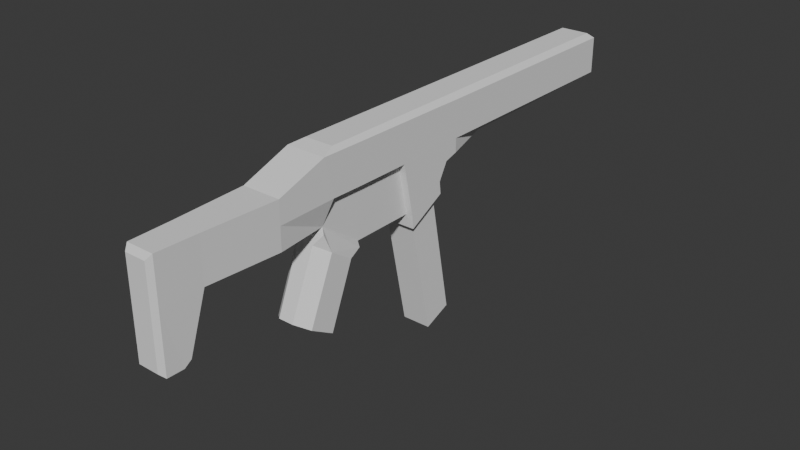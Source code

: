 # Source: smg.blend  (saved by Blender 4.3.34; exported with 4.5.12 LTS)
import bpy
from mathutils import Matrix  # noqa: F401  (used for matrix-valued properties, if any)

bpy.ops.wm.read_factory_settings(use_empty=True)
scene = bpy.context.scene
scene.name = 'Scene'

# ---- collections
col_collection = bpy.data.collections.new('Collection'); scene.collection.children.link(col_collection)

# ---- world
world_world = bpy.data.worlds.new('World'); scene.world = world_world
world_world.use_nodes = True; world_world.node_tree.nodes.clear()
_N = world_world.node_tree.nodes; _L = world_world.node_tree.links
n0 = _N.new('ShaderNodeOutputWorld'); n0.name = 'World Output'; n0.location = (300, 300)
n1 = _N.new('ShaderNodeBackground'); n1.name = 'Background'; n1.location = (10, 300)
n1.inputs[0].default_value = (0.05088, 0.05088, 0.05088, 1.0)
_L.new(n1.outputs[0], n0.inputs[0])
n0.is_active_output = True
world_world.color = (0.05088, 0.05088, 0.05088)
world_world.use_sun_shadow = False
world_world.sun_shadow_jitter_overblur = 0.0

# ---- meshes
me_plane = bpy.data.meshes.new('Plane')
me_plane.from_pydata([(0.5865, 3.913, -0.383), (1.0, -2.681, -0.1899), (-0.3622, -4.229, -0.01923), (1.0, -4.229, -0.01922), (1.896, -1.421, -0.1899), (1.896, 0.5393, -6.767e-08), (1.302, 1.699, -2.277e-08), (0.6753, 2.386, 2.451e-08), (0.5865, 6.287, -0.383), (-0.3622, -6.477, -0.1397), (0.9679, -6.477, -0.1397), (0.5865, 3.913, -0.8422), (1.0, -2.681, -1.007), (-0.3622, -4.229, -1.178), (1.0, -4.229, -1.178), (1.896, -1.421, -1.007), (1.896, 0.5393, -1.197), (1.302, 1.699, -1.197), (0.6753, 2.386, -1.197), (0.5865, 6.287, -0.8422), (-0.3622, -6.477, -1.058), (0.9679, -6.477, -1.058), (0.2559, 3.924, -1.932e-08), (0.2727, -2.447, -2.059e-08), (0.3189, -4.229, -0.01923), (0.2867, -1.421, -2.165e-08), (0.2867, 0.206, -2.165e-08), (0.2596, 1.699, -1.96e-08), (0.2559, 2.386, -1.932e-08), (0.2559, 9.344, -1.932e-08), (0.3028, -6.477, -0.1397), (0.2559, 3.924, -1.197), (0.2727, -2.447, -1.197), (0.3189, -4.229, -1.178), (0.2867, -1.421, -1.197), (0.2867, 0.206, -1.197), (0.2596, 1.699, -1.197), (0.2559, 2.386, -1.197), (0.2559, 9.344, -1.197), (0.3028, -6.477, -1.058), (0.7944, 1.979, 1.552e-08), (0.7944, 1.979, -1.197), (0.2457, 1.979, -1.197), (0.2457, 1.979, -1.855e-08), (0.7944, 1.979, 1.552e-08), (0.7944, 1.979, -1.197), (2.219, 0.7215, -0.1614), (1.753, 1.6, -0.1614), (2.219, 0.7215, -1.036), (1.753, 1.6, -1.036), (1.677, 1.743, -5.114e-08), (1.677, 1.743, -1.197), (2.295, 0.5789, -9.773e-08), (2.295, 0.5789, -1.197), (5.53, 2.333, -0.1614), (5.53, 2.333, -1.036), (5.874, 1.482, -0.1614), (5.874, 1.482, -1.036), (1.896, 0.5393, -0.2023), (1.896, 0.5393, -0.9949), (0.2727, -2.447, -0.2023), (0.2867, -1.421, -0.2023), (0.2867, 0.206, -0.2023), (0.2727, -2.447, -0.9949), (0.2867, -1.421, -0.9949), (0.2867, 0.206, -0.9949), (1.0, -2.681, -0.1899), (1.0, -2.681, -1.007), (0.2727, -2.447, -2.059e-08), (0.2727, -2.447, -1.197), (0.2727, -2.447, -0.2023), (0.2727, -2.447, -0.9949), (-1.0, 3.924, -0.1636), (-0.8522, 3.924, -2.274e-09), (-1.0, -2.283, -0.1636), (-0.8971, -2.734, -7.767e-09), (-1.0, 1.993, -0.1636), (-0.8546, 2.386, -2.237e-09), (-0.8641, 1.699, -2.114e-09), (-1.0, 0.206, -0.1636), (-0.872, 0.206, -2.153e-09), (-1.0, -1.421, -0.1636), (-0.8827, -1.421, -1.973e-09), (-1.0, 9.181, -0.1636), (-0.851, 9.344, -2.292e-09), (-1.0, 3.924, -1.034), (-0.8522, 3.924, -1.197), (-1.0, -2.283, -1.034), (-0.8971, -2.734, -1.197), (-1.0, 1.993, -1.034), (-0.8546, 2.386, -1.197), (-0.8641, 1.699, -1.197), (-1.0, 0.206, -1.034), (-0.872, 0.206, -1.197), (-1.0, -1.421, -1.034), (-0.8827, -1.421, -1.197), (-1.0, 9.181, -1.034), (-0.851, 9.344, -1.197), (-0.8585, 1.979, -2.107e-09), (-0.8585, 1.979, -1.197), (3.389, -3.677, -0.3689), (3.572, -3.366, -0.0133), (4.008, -2.626, -0.01276), (4.193, -2.313, -0.3672), (3.572, -3.366, -1.184), (3.389, -3.677, -0.8283), (4.193, -2.313, -0.83), (4.008, -2.626, -1.184), (1.692, -2.578, 0.004162), (1.491, -2.883, -0.3503), (1.168, -2.763, -0.07784), (2.349, -1.583, -0.3503), (2.147, -1.89, 0.004162), (2.024, -1.474, -0.08277), (1.491, -2.883, -0.8469), (1.692, -2.578, -1.201), (1.168, -2.763, -1.119), (2.147, -1.89, -1.201), (2.349, -1.583, -0.8469), (2.024, -1.474, -1.114), (-0.2173, -7.854, -0.2828), (-0.3622, -7.709, -0.1818), (0.8229, -7.854, -0.2828), (0.9679, -7.709, -0.1818), (1.113, -7.854, -0.2828), (2.603, -7.854, -0.2828), (2.748, -7.709, -0.1818), (-0.2173, -7.854, -0.9144), (-0.3622, -7.709, -1.015), (0.8229, -7.854, -0.9144), (1.113, -7.854, -0.9144), (0.9679, -7.709, -1.015), (2.603, -7.854, -0.9144), (2.748, -7.709, -1.015), (0.4478, -7.854, -0.2828), (0.1579, -7.854, -0.2828), (0.3028, -7.709, -0.1818), (0.3028, -7.709, -1.015), (0.1579, -7.854, -0.9144), (0.4478, -7.854, -0.9144), (2.595, -6.999, -0.1656), (2.748, -7.208, -0.1737), (2.748, -7.208, -1.023), (2.595, -6.999, -1.032)], [(44, 45), (67, 66)], [(28, 7, 0, 22), (24, 3, 1, 23), (30, 10, 3, 24), (26, 62, 58, 5), (16, 59, 65, 35), (26, 5, 6, 27), (43, 40, 7, 28), (109, 114, 105, 100), (22, 0, 8, 29), (21, 143, 142, 133, 131), (124, 130, 132, 125), (37, 31, 11, 18), (33, 32, 12, 14), (39, 33, 14, 21), (25, 61, 62, 26), (35, 36, 17, 16), (42, 37, 18, 41), (4, 1, 110, 108, 112, 113), (46, 56, 54, 47), (31, 38, 19, 11), (126, 133, 142, 141), (73, 22, 29, 84), (0, 11, 19, 8), (81, 94, 87, 74), (112, 108, 101, 102), (120, 127, 138, 135), (82, 25, 26, 80), (75, 23, 25, 82), (10, 21, 14, 3), (103, 106, 118, 111), (136, 123, 10, 30), (80, 26, 27, 78), (2, 13, 20, 9), (15, 119, 117, 115, 116, 12), (7, 18, 11, 0), (29, 38, 97, 84), (98, 43, 28, 77), (128, 20, 39, 137), (50, 51, 17, 6), (3, 14, 12, 1), (10, 123, 126, 141, 140), (40, 41, 18, 7), (90, 86, 31, 37), (8, 19, 38, 29), (134, 139, 129, 122), (137, 39, 21, 131), (88, 95, 34, 32), (91, 99, 42, 36), (95, 93, 35, 34), (13, 88, 32, 33), (20, 13, 33, 39), (99, 90, 37, 42), (86, 97, 38, 31), (9, 20, 128, 121), (83, 96, 85, 72), (79, 92, 94, 81), (2, 24, 23, 75), (9, 30, 24, 2), (75, 88, 13, 2), (72, 85, 89, 76), (76, 89, 92, 79), (93, 91, 36, 35), (6, 17, 41, 40), (78, 27, 43, 98), (36, 42, 41, 17), (27, 6, 40, 43), (5, 16, 53, 52), (17, 51, 53, 16), (6, 5, 52, 50), (49, 51, 50, 47), (46, 52, 53, 48), (48, 53, 51, 49), (47, 50, 52, 46), (55, 54, 56, 57), (48, 57, 56, 46), (49, 55, 57, 48), (47, 54, 55, 49), (60, 1, 4, 61), (61, 4, 58, 62), (63, 64, 15, 12), (64, 65, 59, 15), (4, 15, 59, 58), (111, 118, 119, 15, 4, 113), (23, 60, 61, 25), (117, 107, 104, 115), (35, 65, 64, 34), (34, 64, 63, 32), (5, 58, 59, 16), (69, 71, 67), (66, 70, 68), (1, 12, 116, 114, 109, 110), (82, 81, 74, 75), (73, 72, 76, 77), (98, 76, 78), (78, 76, 79, 80), (80, 79, 81, 82), (84, 83, 72, 73), (94, 95, 88, 87), (85, 86, 90, 89), (89, 99, 91), (89, 91, 93, 92), (92, 93, 95, 94), (96, 97, 86, 85), (87, 88, 75, 74), (97, 96, 83, 84), (77, 76, 98), (89, 90, 99), (77, 28, 22, 73), (108, 110, 109), (111, 113, 112), (114, 116, 115), (117, 119, 118), (108, 109, 100, 101), (114, 115, 104, 105), (102, 103, 111, 112), (106, 107, 117, 118), (100, 105, 104, 107, 106, 103, 102, 101), (122, 124, 123), (129, 131, 130), (134, 136, 135), (137, 139, 138), (136, 134, 122, 123), (123, 124, 125, 126), (139, 137, 131, 129), (130, 131, 133, 132), (120, 121, 128, 127), (124, 122, 129, 130), (132, 133, 126, 125), (121, 120, 135, 136), (127, 128, 137, 138), (134, 135, 138, 139), (121, 136, 30, 9), (142, 143, 140, 141), (140, 143, 21, 10)])
_uv = me_plane.uv_layers.new(name='UVMap')
_uv.uv.foreach_set('vector', [0.5, 0.8648, 1.0, 0.8648, 1.0, 1.0, 0.5, 1.0, 0.5, 0.2007, 1.0, 0.2007, 1.0, 0.3239, 0.5, 0.3239, 0.5, 0.05134, 1.0, 0.05134, 1.0, 0.2007, 0.5, 0.2007, 0.5, 0.5943, 0.5, 0.5943, 1.0, 0.5943, 1.0, 0.5943, 1.0, 0.5943, 1.0, 0.5943, 0.5, 0.5943, 0.5, 0.5943, 0.5, 0.5943, 1.0, 0.5943, 1.0, 0.7296, 0.5, 0.7296, 0.5, 0.7972, 1.0, 0.7972, 1.0, 0.8648, 0.5, 0.8648, 1.0, 0.3239, 1.0, 0.3239, 1.0, 0.3239, 1.0, 0.3239, 0.5, 1.0, 1.0, 1.0, 1.0, 1.0, 0.5, 1.0, 1.0, 0.05134, 1.0, 0.05134, 1.0, 0.04115, 1.0, 0.009229, 1.0, 0.005404, 1.0, 0.0, 1.0, 0.0, 1.0, 0.0, 1.0, 0.0, 0.5, 0.8648, 0.5, 1.0, 1.0, 1.0, 1.0, 0.8648, 0.5, 0.2007, 0.5, 0.3239, 1.0, 0.3239, 1.0, 0.2007, 0.5, 0.05134, 0.5, 0.2007, 1.0, 0.2007, 1.0, 0.05134, 0.5, 0.4591, 0.5, 0.4591, 0.5, 0.5943, 0.5, 0.5943, 0.5, 0.5943, 0.5, 0.7296, 1.0, 0.7296, 1.0, 0.5943, 0.5, 0.7972, 0.5, 0.8648, 1.0, 0.8648, 1.0, 0.7972, 1.0, 0.4591, 1.0, 0.3239, 1.0, 0.3239, 1.0, 0.3556, 1.0, 0.4272, 1.0, 0.4591, 1.0, 0.6109, 1.0, 0.6109, 1.0, 0.713, 1.0, 0.713, 0.5, 1.0, 0.5, 1.0, 1.0, 1.0, 1.0, 1.0, 1.0, 0.009229, 1.0, 0.009229, 1.0, 0.04115, 1.0, 0.04115, 0.05885, 1.0, 0.5, 1.0, 0.5, 1.0, 0.05931, 1.0, 1.0, 1.0, 1.0, 1.0, 1.0, 1.0, 1.0, 1.0, 0.0, 0.4375, 0.0, 0.4375, 0.0, 0.3454, 0.0, 0.3454, 1.0, 0.4272, 1.0, 0.3556, 1.0, 0.3547, 1.0, 0.4281, 0.109, 0.0, 0.109, 0.0, 0.391, 0.0, 0.391, 0.0, 0.04558, 0.4591, 0.5, 0.4591, 0.5, 0.5943, 0.04974, 0.5943, 0.04118, 0.286, 0.5, 0.3239, 0.5, 0.4591, 0.04558, 0.4591, 1.0, 0.05134, 1.0, 0.05134, 1.0, 0.2007, 1.0, 0.2007, 1.0, 0.4591, 1.0, 0.4591, 1.0, 0.4591, 1.0, 0.4591, 0.5, 0.005404, 1.0, 0.005404, 1.0, 0.05134, 0.5, 0.05134, 0.04974, 0.5943, 0.5, 0.5943, 0.5, 0.7296, 0.05393, 0.7296, 0.0, 0.2007, 0.0, 0.2007, 0.0, 0.05134, 0.0, 0.05134, 1.0, 0.4591, 1.0, 0.4591, 1.0, 0.4272, 1.0, 0.3556, 1.0, 0.3239, 1.0, 0.3239, 1.0, 0.8648, 1.0, 0.8648, 1.0, 1.0, 1.0, 1.0, 0.5, 1.0, 0.5, 1.0, 0.05931, 1.0, 0.05931, 1.0, 0.0568, 0.7972, 0.5, 0.7972, 0.5, 0.8648, 0.05788, 0.8648, 0.0, 0.005404, 0.0, 0.05134, 0.5, 0.05134, 0.5, 0.005404, 1.0, 0.7296, 1.0, 0.7296, 1.0, 0.7296, 1.0, 0.7296, 1.0, 0.2007, 1.0, 0.2007, 1.0, 0.3239, 1.0, 0.3239, 1.0, 0.05134, 1.0, 0.005404, 1.0, 0.009229, 1.0, 0.04115, 1.0, 0.05134, 1.0, 0.7972, 1.0, 0.7972, 1.0, 0.8648, 1.0, 0.8648, 0.05788, 0.8648, 0.05885, 1.0, 0.5, 1.0, 0.5, 0.8648, 1.0, 1.0, 1.0, 1.0, 0.5, 1.0, 0.5, 1.0, 0.609, 0.0, 0.609, 0.0, 0.891, 0.0, 0.891, 0.0, 0.5, 0.005404, 0.5, 0.05134, 1.0, 0.05134, 1.0, 0.005404, 0.04118, 0.286, 0.04558, 0.4591, 0.5, 0.4591, 0.5, 0.3239, 0.05393, 0.7296, 0.0568, 0.7972, 0.5, 0.7972, 0.5, 0.7296, 0.04558, 0.4591, 0.04974, 0.5943, 0.5, 0.5943, 0.5, 0.4591, 0.0, 0.2007, 0.0, 0.304, 0.5, 0.3239, 0.5, 0.2007, 0.0, 0.05134, 0.0, 0.2007, 0.5, 0.2007, 0.5, 0.05134, 0.0568, 0.7972, 0.05788, 0.8648, 0.5, 0.8648, 0.5, 0.7972, 0.05885, 1.0, 0.05931, 1.0, 0.5, 1.0, 0.5, 1.0, 0.0, 0.05134, 0.0, 0.05134, 0.0, 0.005404, 0.0, 0.005404, 0.0, 1.0, 0.0, 1.0, 0.0, 1.0, 0.0, 1.0, 0.0, 0.5807, 0.0, 0.5807, 0.0, 0.4727, 0.0, 0.4727, 0.0, 0.2007, 0.5, 0.2007, 0.5, 0.3239, 0.0, 0.304, 0.0, 0.05134, 0.5, 0.05134, 0.5, 0.2007, 0.0, 0.2007, 0.0, 0.304, 0.0, 0.304, 0.0, 0.2007, 0.0, 0.2007, 0.0, 0.9856, 0.0, 0.9856, 0.0, 0.8792, 0.0, 0.8792, 0.0, 0.7147, 0.0, 0.7147, 0.0, 0.6091, 0.0, 0.6091, 0.04974, 0.5943, 0.05393, 0.7296, 0.5, 0.7296, 0.5, 0.5943, 1.0, 0.7296, 1.0, 0.7296, 1.0, 0.7972, 1.0, 0.7972, 0.05393, 0.7296, 0.5, 0.7296, 0.5, 0.7972, 0.0568, 0.7972, 0.5, 0.7296, 0.5, 0.7972, 1.0, 0.7972, 1.0, 0.7296, 0.5, 0.7296, 1.0, 0.7296, 1.0, 0.7972, 0.5, 0.7972, 1.0, 0.5943, 1.0, 0.5943, 1.0, 0.5943, 1.0, 0.5943, 1.0, 0.7296, 1.0, 0.7296, 1.0, 0.5943, 1.0, 0.5943, 1.0, 0.7296, 1.0, 0.5943, 1.0, 0.5943, 1.0, 0.7296, 1.0, 0.713, 1.0, 0.7296, 1.0, 0.7296, 1.0, 0.713, 1.0, 0.6109, 1.0, 0.5943, 1.0, 0.5943, 1.0, 0.6109, 1.0, 0.6109, 1.0, 0.5943, 1.0, 0.7296, 1.0, 0.713, 1.0, 0.713, 1.0, 0.7296, 1.0, 0.5943, 1.0, 0.6109, 1.0, 0.713, 1.0, 0.713, 1.0, 0.6109, 1.0, 0.6109, 1.0, 0.6109, 1.0, 0.6109, 1.0, 0.6109, 1.0, 0.6109, 1.0, 0.713, 1.0, 0.713, 1.0, 0.6109, 1.0, 0.6109, 1.0, 0.713, 1.0, 0.713, 1.0, 0.713, 1.0, 0.713, 0.5, 0.3239, 1.0, 0.3239, 1.0, 0.4591, 0.5, 0.4591, 0.5, 0.4591, 1.0, 0.4591, 1.0, 0.5943, 0.5, 0.5943, 0.5, 0.3239, 0.5, 0.4591, 1.0, 0.4591, 1.0, 0.3239, 0.5, 0.4591, 0.5, 0.5943, 1.0, 0.5943, 1.0, 0.4591, 1.0, 0.4591, 1.0, 0.4591, 1.0, 0.5943, 1.0, 0.5943, 1.0, 0.4591, 1.0, 0.4591, 1.0, 0.4591, 1.0, 0.4591, 1.0, 0.4591, 1.0, 0.4591, 0.5, 0.3239, 0.5, 0.3239, 0.5, 0.4591, 0.5, 0.4591, 1.0, 0.4272, 1.0, 0.4281, 1.0, 0.3547, 1.0, 0.3556, 0.5, 0.5943, 0.5, 0.5943, 0.5, 0.4591, 0.5, 0.4591, 0.5, 0.4591, 0.5, 0.4591, 0.5, 0.3239, 0.5, 0.3239, 1.0, 0.5943, 1.0, 0.5943, 1.0, 0.5943, 1.0, 0.5943, 0.5, 0.3239, 0.5, 0.3239, 1.0, 0.3239, 1.0, 0.3239, 0.5, 0.3239, 0.5, 0.3239, 1.0, 0.3239, 1.0, 0.3239, 1.0, 0.3239, 1.0, 0.3239, 1.0, 0.3239, 1.0, 0.3239, 0.04558, 0.4591, 0.0, 0.4375, 0.0, 0.3454, 0.04118, 0.286, 0.05885, 1.0, 0.0, 0.9856, 0.0, 0.8792, 0.05788, 0.8648, 0.0568, 0.7972, 0.0, 0.7576, 0.05393, 0.7296, 0.05393, 0.7296, 0.0, 0.7147, 0.0, 0.6091, 0.04974, 0.5943, 0.04974, 0.5943, 0.0, 0.5807, 0.0, 0.4727, 0.04558, 0.4591, 0.05931, 1.0, 0.0, 1.0, 0.0, 1.0, 0.05885, 1.0, 0.0, 0.4375, 0.04558, 0.4591, 0.04118, 0.286, 0.0, 0.3454, 0.0, 0.9856, 0.05885, 1.0, 0.05788, 0.8648, 0.0, 0.8792, 0.0, 0.7691, 0.0568, 0.7972, 0.05393, 0.7296, 0.0, 0.7147, 0.05393, 0.7296, 0.04974, 0.5943, 0.0, 0.6091, 0.0, 0.5807, 0.04974, 0.5943, 0.04558, 0.4591, 0.0, 0.4727, 0.0, 1.0, 0.05931, 1.0, 0.05885, 1.0, 0.0, 1.0, 0.0, 0.3454, 0.0, 0.304, 0.0, 0.304, 0.0, 0.3454, 0.05931, 1.0, 0.0, 1.0, 0.0, 1.0, 0.05931, 1.0, 0.05788, 0.8648, 0.0, 0.8376, 0.0568, 0.7972, 0.0, 0.8244, 0.05788, 0.8648, 0.0568, 0.7972, 0.05788, 0.8648, 0.5, 0.8648, 0.5, 1.0, 0.05885, 1.0, 1.0, 0.3556, 1.0, 0.3239, 1.0, 0.3238, 1.0, 0.4591, 1.0, 0.4591, 1.0, 0.4591, 1.0, 0.3239, 1.0, 0.3239, 1.0, 0.3239, 1.0, 0.4272, 1.0, 0.4591, 1.0, 0.459, 1.0, 0.3556, 1.0, 0.3239, 1.0, 0.3239, 1.0, 0.3547, 1.0, 0.3239, 1.0, 0.3556, 1.0, 0.3547, 1.0, 0.3239, 1.0, 0.4281, 1.0, 0.4591, 1.0, 0.4591, 1.0, 0.4272, 1.0, 0.4591, 1.0, 0.4281, 1.0, 0.4272, 1.0, 0.4591, 1.0, 0.3239, 1.0, 0.3239, 1.0, 0.3547, 1.0, 0.4281, 1.0, 0.4591, 1.0, 0.4591, 1.0, 0.4281, 1.0, 0.3547, 0.891, 0.0, 1.0, 0.0, 1.0, 0.005404, 0.891, 0.0, 1.0, 0.005404, 1.0, 0.0, 0.609, 0.0, 0.5, 0.005404, 0.391, 0.0, 0.5, 0.005404, 0.609, 0.0, 0.391, 0.0, 0.5, 0.005404, 0.609, 0.0, 0.891, 0.0, 1.0, 0.005404, 1.0, 0.005404, 1.0, 0.0, 1.0, 0.0, 1.0, 0.009229, 0.609, 0.0, 0.5, 0.005404, 1.0, 0.005404, 0.891, 0.0, 1.0, 0.0, 1.0, 0.005404, 1.0, 0.009229, 1.0, 0.0, 0.109, 0.0, 0.0, 0.005404, 0.0, 0.005404, 0.109, 0.0, 1.0, 0.0, 0.891, 0.0, 0.891, 0.0, 1.0, 0.0, 1.0, 0.0, 1.0, 0.009229, 1.0, 0.009229, 1.0, 0.0, 0.0, 0.005404, 0.109, 0.0, 0.391, 0.0, 0.5, 0.005404, 0.109, 0.0, 0.0, 0.005404, 0.5, 0.005404, 0.391, 0.0, 0.609, 0.0, 0.391, 0.0, 0.391, 0.0, 0.609, 0.0, 0.0, 0.005404, 0.5, 0.005404, 0.5, 0.05134, 0.0, 0.05134, 1.0, 0.04115, 1.0, 0.05134, 1.0, 0.05134, 1.0, 0.04115, 1.0, 0.05134, 1.0, 0.05134, 1.0, 0.05134, 1.0, 0.05134])
me_plane.update()

# ---- objects
ob_plane = bpy.data.objects.new('Plane', me_plane)

# ---- transforms, parenting, visibility, modifiers, constraints
ob_plane.location = (0.0, 0.0, 0.0)
ob_plane.rotation_euler = (-0.0, 1.571, 0.0)

# ---- collection membership
col_collection.objects.link(ob_plane)

# ---- scene / render settings (as saved in the file)
scene.frame_start = 1; scene.frame_end = 250; scene.frame_set(1)
scene.render.engine = 'BLENDER_EEVEE_NEXT'
scene.cycles.sampling_pattern = 'TABULATED_SOBOL'
scene.eevee.ray_tracing_options.trace_max_roughness = 0.0
bpy.context.view_layer.update()

# ---- added for rendering (the .blend has no active camera and no usable light): camera, sun
cam_auto = bpy.data.cameras.new('AutoCamera')
cam_auto.lens = 50.0
cam_auto.sensor_width = 36.0
cam_auto.clip_end = 1000.0
ob_auto_camera = bpy.data.objects.new('AutoCamera', cam_auto)
scene.collection.objects.link(ob_auto_camera)
ob_auto_camera.location = (16.5741, -19.8624, 11.3012)
ob_auto_camera.rotation_euler = (1.09748, -7.21219e-08, 0.694738)
scene.camera = ob_auto_camera
light_auto_sun = bpy.data.lights.new('AutoSun', 'SUN')
light_auto_sun.energy = 3.0
light_auto_sun.angle = 0.0523599
ob_auto_sun = bpy.data.objects.new('AutoSun', light_auto_sun)
scene.collection.objects.link(ob_auto_sun)
ob_auto_sun.rotation_euler = (0.872665, 0.174533, 0.523599)
bpy.context.view_layer.update()
